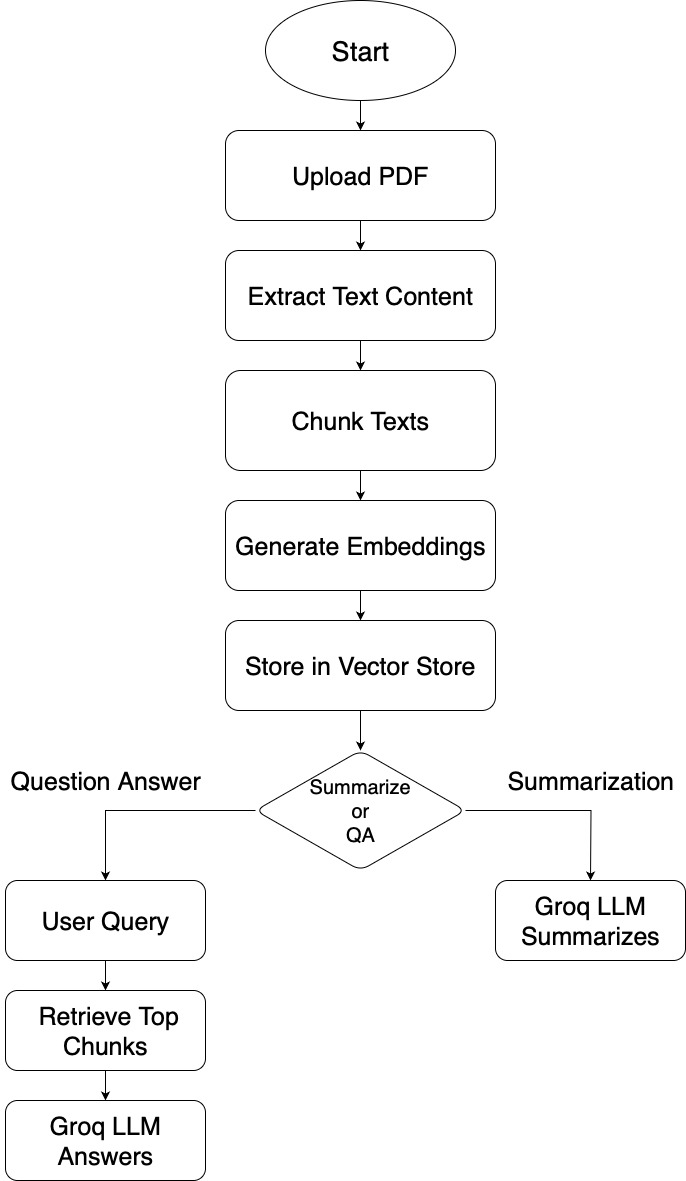

The diagram above was exported from draw.io. Its source (the exported page's mxGraphModel, read from the mxfile embedded in the PNG):
<mxGraphModel dx="946" dy="1796" grid="1" gridSize="10" guides="1" tooltips="1" connect="1" arrows="1" fold="1" page="1" pageScale="1" pageWidth="827" pageHeight="1169" math="0" shadow="0">
  <root>
    <mxCell id="0" />
    <mxCell id="1" parent="0" />
    <mxCell id="mNcN4M7-org4cgU2C4oa-3" value="" style="edgeStyle=orthogonalEdgeStyle;rounded=0;orthogonalLoop=1;jettySize=auto;html=1;" edge="1" parent="1" source="mNcN4M7-org4cgU2C4oa-2" target="mNcN4M7-org4cgU2C4oa-1">
      <mxGeometry relative="1" as="geometry" />
    </mxCell>
    <mxCell id="mNcN4M7-org4cgU2C4oa-5" value="" style="edgeStyle=orthogonalEdgeStyle;rounded=0;orthogonalLoop=1;jettySize=auto;html=1;" edge="1" parent="1" source="mNcN4M7-org4cgU2C4oa-1" target="mNcN4M7-org4cgU2C4oa-4">
      <mxGeometry relative="1" as="geometry" />
    </mxCell>
    <mxCell id="mNcN4M7-org4cgU2C4oa-1" value="&lt;font style=&quot;font-size: 25px;&quot;&gt;Upload PDF&lt;/font&gt;" style="rounded=1;whiteSpace=wrap;html=1;" vertex="1" parent="1">
      <mxGeometry x="240" y="-170" width="270" height="90" as="geometry" />
    </mxCell>
    <mxCell id="mNcN4M7-org4cgU2C4oa-2" value="&lt;font style=&quot;font-size: 27px;&quot;&gt;Start&lt;/font&gt;" style="ellipse;whiteSpace=wrap;html=1;rounded=1;" vertex="1" parent="1">
      <mxGeometry x="280" y="-300" width="190" height="100" as="geometry" />
    </mxCell>
    <mxCell id="mNcN4M7-org4cgU2C4oa-7" value="" style="edgeStyle=orthogonalEdgeStyle;rounded=0;orthogonalLoop=1;jettySize=auto;html=1;" edge="1" parent="1" source="mNcN4M7-org4cgU2C4oa-4" target="mNcN4M7-org4cgU2C4oa-6">
      <mxGeometry relative="1" as="geometry" />
    </mxCell>
    <mxCell id="mNcN4M7-org4cgU2C4oa-4" value="&lt;font style=&quot;font-size: 25px;&quot;&gt;Extract Text Content&lt;/font&gt;" style="rounded=1;whiteSpace=wrap;html=1;" vertex="1" parent="1">
      <mxGeometry x="240" y="-50" width="270" height="90" as="geometry" />
    </mxCell>
    <mxCell id="mNcN4M7-org4cgU2C4oa-9" value="" style="edgeStyle=orthogonalEdgeStyle;rounded=0;orthogonalLoop=1;jettySize=auto;html=1;" edge="1" parent="1" source="mNcN4M7-org4cgU2C4oa-6" target="mNcN4M7-org4cgU2C4oa-8">
      <mxGeometry relative="1" as="geometry" />
    </mxCell>
    <mxCell id="mNcN4M7-org4cgU2C4oa-6" value="&lt;font style=&quot;font-size: 25px;&quot;&gt;Chunk Texts&lt;/font&gt;" style="rounded=1;whiteSpace=wrap;html=1;" vertex="1" parent="1">
      <mxGeometry x="240" y="70" width="270" height="100" as="geometry" />
    </mxCell>
    <mxCell id="mNcN4M7-org4cgU2C4oa-11" value="" style="edgeStyle=orthogonalEdgeStyle;rounded=0;orthogonalLoop=1;jettySize=auto;html=1;" edge="1" parent="1" source="mNcN4M7-org4cgU2C4oa-8" target="mNcN4M7-org4cgU2C4oa-10">
      <mxGeometry relative="1" as="geometry" />
    </mxCell>
    <mxCell id="mNcN4M7-org4cgU2C4oa-8" value="&lt;font style=&quot;font-size: 25px;&quot;&gt;Generate Embeddings&lt;/font&gt;" style="rounded=1;whiteSpace=wrap;html=1;" vertex="1" parent="1">
      <mxGeometry x="240" y="200" width="270" height="90" as="geometry" />
    </mxCell>
    <mxCell id="mNcN4M7-org4cgU2C4oa-13" value="" style="edgeStyle=orthogonalEdgeStyle;rounded=0;orthogonalLoop=1;jettySize=auto;html=1;" edge="1" parent="1" source="mNcN4M7-org4cgU2C4oa-10" target="mNcN4M7-org4cgU2C4oa-12">
      <mxGeometry relative="1" as="geometry" />
    </mxCell>
    <mxCell id="mNcN4M7-org4cgU2C4oa-10" value="&lt;div&gt;&lt;font style=&quot;font-size: 25px;&quot;&gt;Store in Vector Store&lt;/font&gt;&lt;/div&gt;" style="rounded=1;whiteSpace=wrap;html=1;" vertex="1" parent="1">
      <mxGeometry x="240" y="320" width="270" height="90" as="geometry" />
    </mxCell>
    <mxCell id="mNcN4M7-org4cgU2C4oa-15" value="" style="edgeStyle=orthogonalEdgeStyle;rounded=0;orthogonalLoop=1;jettySize=auto;html=1;" edge="1" parent="1" source="mNcN4M7-org4cgU2C4oa-12">
      <mxGeometry relative="1" as="geometry">
        <mxPoint x="605" y="580" as="targetPoint" />
      </mxGeometry>
    </mxCell>
    <mxCell id="mNcN4M7-org4cgU2C4oa-19" value="" style="edgeStyle=orthogonalEdgeStyle;rounded=0;orthogonalLoop=1;jettySize=auto;html=1;" edge="1" parent="1" source="mNcN4M7-org4cgU2C4oa-12" target="mNcN4M7-org4cgU2C4oa-18">
      <mxGeometry relative="1" as="geometry" />
    </mxCell>
    <mxCell id="mNcN4M7-org4cgU2C4oa-12" value="&lt;font style=&quot;font-size: 20px;&quot;&gt;Summarize&lt;/font&gt;&lt;div&gt;&lt;font style=&quot;font-size: 20px;&quot;&gt;or&lt;/font&gt;&lt;/div&gt;&lt;div&gt;&lt;font style=&quot;font-size: 20px;&quot;&gt;QA&lt;/font&gt;&lt;/div&gt;" style="rhombus;whiteSpace=wrap;html=1;rounded=1;align=center;" vertex="1" parent="1">
      <mxGeometry x="270" y="450" width="210" height="120" as="geometry" />
    </mxCell>
    <mxCell id="mNcN4M7-org4cgU2C4oa-22" value="" style="edgeStyle=orthogonalEdgeStyle;rounded=0;orthogonalLoop=1;jettySize=auto;html=1;" edge="1" parent="1" source="mNcN4M7-org4cgU2C4oa-18" target="mNcN4M7-org4cgU2C4oa-21">
      <mxGeometry relative="1" as="geometry" />
    </mxCell>
    <mxCell id="mNcN4M7-org4cgU2C4oa-18" value="&lt;font style=&quot;font-size: 25px;&quot;&gt;User Query&lt;/font&gt;" style="rounded=1;whiteSpace=wrap;html=1;" vertex="1" parent="1">
      <mxGeometry x="20" y="580" width="200" height="80" as="geometry" />
    </mxCell>
    <mxCell id="mNcN4M7-org4cgU2C4oa-24" value="" style="edgeStyle=orthogonalEdgeStyle;rounded=0;orthogonalLoop=1;jettySize=auto;html=1;" edge="1" parent="1" source="mNcN4M7-org4cgU2C4oa-21" target="mNcN4M7-org4cgU2C4oa-23">
      <mxGeometry relative="1" as="geometry" />
    </mxCell>
    <mxCell id="mNcN4M7-org4cgU2C4oa-21" value="&lt;font style=&quot;font-size: 25px;&quot;&gt;&amp;nbsp;Retrieve Top Chunks&lt;/font&gt;" style="rounded=1;whiteSpace=wrap;html=1;" vertex="1" parent="1">
      <mxGeometry x="20" y="690" width="200" height="80" as="geometry" />
    </mxCell>
    <mxCell id="mNcN4M7-org4cgU2C4oa-23" value="&lt;font style=&quot;font-size: 25px;&quot;&gt;Groq LLM Answers&lt;/font&gt;" style="rounded=1;whiteSpace=wrap;html=1;" vertex="1" parent="1">
      <mxGeometry x="20" y="800" width="200" height="80" as="geometry" />
    </mxCell>
    <mxCell id="mNcN4M7-org4cgU2C4oa-27" value="&lt;font style=&quot;font-size: 25px;&quot;&gt;Groq LLM Summarizes&lt;/font&gt;" style="rounded=1;whiteSpace=wrap;html=1;" vertex="1" parent="1">
      <mxGeometry x="510" y="580" width="190" height="80" as="geometry" />
    </mxCell>
    <mxCell id="mNcN4M7-org4cgU2C4oa-29" value="&lt;font style=&quot;font-size: 25px;&quot;&gt;Question Answer&lt;/font&gt;" style="text;html=1;align=center;verticalAlign=middle;resizable=0;points=[];autosize=1;strokeColor=none;fillColor=none;" vertex="1" parent="1">
      <mxGeometry x="15" y="460" width="210" height="40" as="geometry" />
    </mxCell>
    <mxCell id="mNcN4M7-org4cgU2C4oa-30" value="&lt;font style=&quot;font-size: 25px;&quot;&gt;Summarization&lt;/font&gt;" style="text;html=1;align=center;verticalAlign=middle;resizable=0;points=[];autosize=1;strokeColor=none;fillColor=none;" vertex="1" parent="1">
      <mxGeometry x="510" y="460" width="190" height="40" as="geometry" />
    </mxCell>
  </root>
</mxGraphModel>